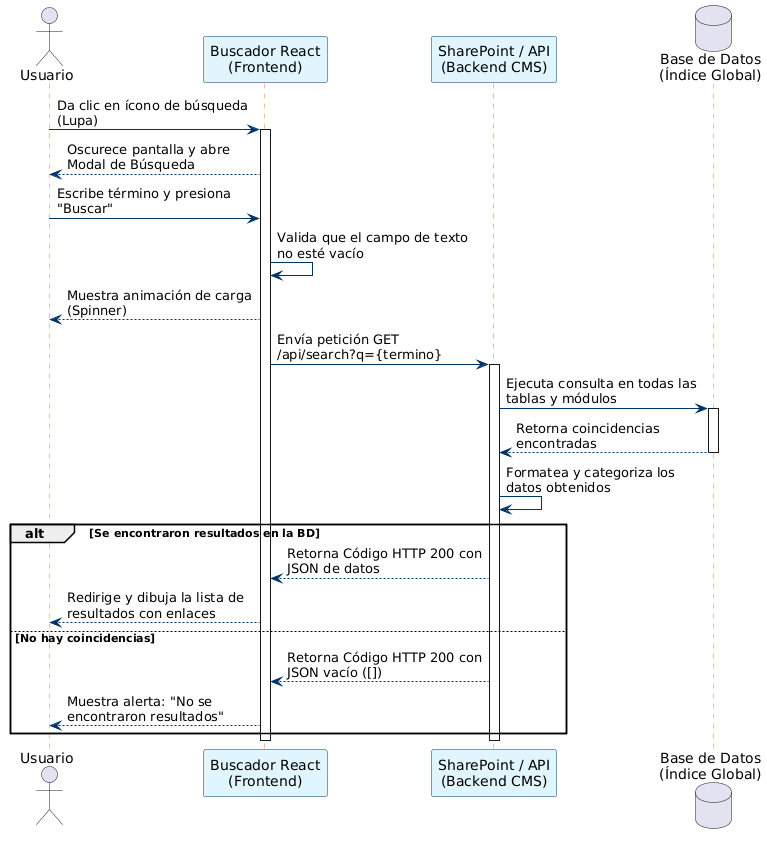

The diagram above was rendered by PlantUML. Its source (embedded in the PNG):
@startuml
skinparam maxMessageSize 200
skinparam ParticipantBackgroundColor #E1F5FE
skinparam ParticipantBorderColor #003366
skinparam SequenceLifeLineBorderColor #F58220
skinparam ArrowColor #003366

actor "Usuario" as user
participant "Buscador React\n(Frontend)" as front
participant "SharePoint / API\n(Backend CMS)" as back
database "Base de Datos\n(Índice Global)" as db

user -> front : Da clic en ícono de búsqueda (Lupa)
activate front
front --> user : Oscurece pantalla y abre Modal de Búsqueda

user -> front : Escribe término y presiona "Buscar"
front -> front : Valida que el campo de texto no esté vacío
front --> user : Muestra animación de carga (Spinner)

front -> back : Envía petición GET /api/search?q={termino}
activate back

back -> db : Ejecuta consulta en todas las tablas y módulos
activate db
db --> back : Retorna coincidencias encontradas
deactivate db

back -> back : Formatea y categoriza los datos obtenidos

alt Se encontraron resultados en la BD
    back --> front : Retorna Código HTTP 200 con JSON de datos
    front --> user : Redirige y dibuja la lista de resultados con enlaces
else No hay coincidencias
    back --> front : Retorna Código HTTP 200 con JSON vacío ([])
    front --> user : Muestra alerta: "No se encontraron resultados"
end

deactivate back
deactivate front
@enduml